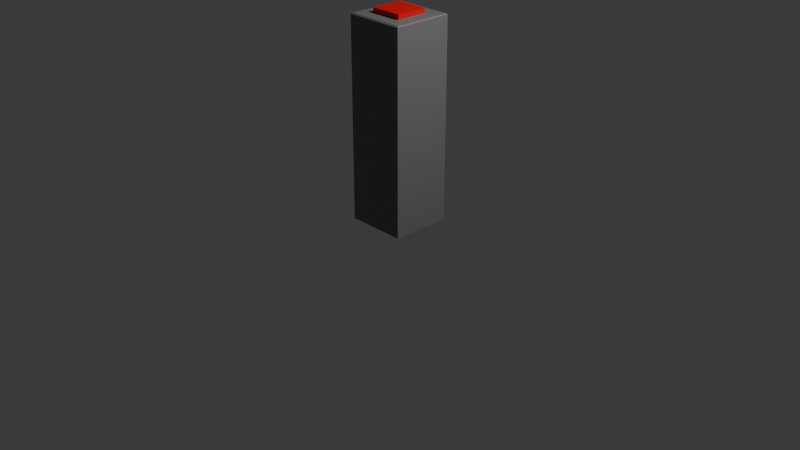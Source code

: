 # Source: button.blend  (saved by Blender 4.1.24; exported with 4.5.12 LTS)
import bpy
from mathutils import Matrix  # noqa: F401  (used for matrix-valued properties, if any)

bpy.ops.wm.read_factory_settings(use_empty=True)
scene = bpy.context.scene
scene.name = 'Scene'

# ---- collections
col_collection = bpy.data.collections.new('Collection'); scene.collection.children.link(col_collection)

# ---- materials (node trees are filled in below, after node groups)
mat_cuerpo = bpy.data.materials.new('Cuerpo')
mat_cuerpo.alpha_threshold = 0.0
mat_cuerpo.use_transparent_shadow = False
mat_cuerpo.roughness = 0.5
mat_cuerpo.line_color = (0.0, 0.0, 0.0, 1.0)
mat_bot_n = bpy.data.materials.new('Botón')
mat_bot_n.use_transparent_shadow = False

# ---- material node trees
mat_cuerpo.use_nodes = True; mat_cuerpo.node_tree.nodes.clear()
_N = mat_cuerpo.node_tree.nodes; _L = mat_cuerpo.node_tree.links
n0 = _N.new('ShaderNodeOutputMaterial'); n0.name = 'Material Output'; n0.location = (300, 300)
n1 = _N.new('ShaderNodeBsdfPrincipled'); n1.name = 'Principled BSDF'; n1.location = (10, 300)
n1.inputs[0].default_value = (0.1936, 0.1936, 0.1936, 1.0)
n1.inputs[3].default_value = 1.45
_L.new(n1.outputs[0], n0.inputs[0])
n0.is_active_output = True
mat_bot_n.use_nodes = True; mat_bot_n.node_tree.nodes.clear()
_N = mat_bot_n.node_tree.nodes; _L = mat_bot_n.node_tree.links
n0 = _N.new('ShaderNodeBsdfPrincipled'); n0.name = 'Principled BSDF'; n0.location = (10, 300)
n0.inputs[0].default_value = (0.8002, 0.0, 0.00291, 1.0)
n1 = _N.new('ShaderNodeOutputMaterial'); n1.name = 'Material Output'; n1.location = (300, 300)
_L.new(n0.outputs[0], n1.inputs[0])
n1.is_active_output = True

# ---- world
world_world = bpy.data.worlds.new('World'); scene.world = world_world
world_world.use_nodes = True; world_world.node_tree.nodes.clear()
_N = world_world.node_tree.nodes; _L = world_world.node_tree.links
n0 = _N.new('ShaderNodeOutputWorld'); n0.name = 'World Output'; n0.location = (300, 300)
n1 = _N.new('ShaderNodeBackground'); n1.name = 'Background'; n1.location = (10, 300)
n1.inputs[0].default_value = (0.05088, 0.05088, 0.05088, 1.0)
_L.new(n1.outputs[0], n0.inputs[0])
n0.is_active_output = True
world_world.color = (0.05088, 0.05088, 0.05088)
world_world.use_sun_shadow = False
world_world.sun_shadow_jitter_overblur = 0.0

# ---- cameras
cam_camera = bpy.data.cameras.new('Camera')
cam_camera.clip_end = 100.0
cam_camera.ortho_scale = 7.314

# ---- lights
light_light = bpy.data.lights.new('Light', 'POINT')
light_light.transmission_factor = 0.0
light_light.energy = 1000.0
light_light.shadow_soft_size = 0.1
light_light.shadow_maximum_resolution = 0.006
light_light.use_absolute_resolution = True

# ---- meshes
me_cube = bpy.data.meshes.new('Cube')
me_cube.from_pydata([(-0.1697, 0.1697, 2.127), (-0.3189, 0.3189, 0.001319), (-0.1697, -0.1697, 2.127), (-0.3189, -0.3189, 0.001319), (0.1697, 0.1697, 2.127), (0.3189, 0.3189, 0.001319), (0.1697, -0.1697, 2.127), (0.3189, -0.3189, 0.001319), (-0.1697, -0.1697, 2.178), (0.1697, -0.1697, 2.178), (-0.1697, 0.1697, 2.178), (0.1697, 0.1697, 2.178), (-0.3189, -0.3189, 2.115), (-0.3063, -0.3063, 2.127), (0.3063, -0.3063, 2.127), (0.3189, -0.3189, 2.115), (-0.3189, 0.3189, 2.115), (-0.3063, 0.3063, 2.127), (0.3063, 0.3063, 2.127), (0.3189, 0.3189, 2.115)], [], [(4, 6, 9, 11), (0, 2, 13, 17), (6, 4, 18, 14), (5, 1, 3, 7), (3, 12, 15, 7), (4, 0, 17, 18), (7, 15, 19, 5), (2, 6, 14, 13), (5, 19, 16, 1), (10, 11, 9, 8), (6, 2, 8, 9), (0, 4, 11, 10), (2, 0, 10, 8), (13, 14, 15, 12), (17, 13, 12, 16), (14, 18, 19, 15), (18, 17, 16, 19), (1, 16, 12, 3)])
me_cube.polygons.foreach_set('material_index', [1, 0, 0, 0, 0, 0, 0, 0, 0, 1, 1, 1, 1, 0, 0, 0, 0, 0])
_uv = me_cube.uv_layers.new(name='UVMap')
_uv.uv.foreach_set('vector', [0.8165, 0.5585, 0.8165, 0.6915, 0.8165, 0.6915, 0.8165, 0.5585, 0.6835, 0.5585, 0.6835, 0.6915, 0.6299, 0.7451, 0.6299, 0.5049, 0.8165, 0.6915, 0.8165, 0.5585, 0.8701, 0.5049, 0.8701, 0.7451, 0.125, 0.5, 0.375, 0.5, 0.375, 0.75, 0.125, 0.75, 0.375, 0.75, 0.6235, 0.75, 0.6235, 1.0, 0.375, 1.0, 0.8165, 0.5585, 0.6835, 0.5585, 0.6299, 0.5049, 0.8701, 0.5049, 0.375, 0.0, 0.6235, 0.0, 0.6235, 0.25, 0.375, 0.25, 0.6835, 0.6915, 0.8165, 0.6915, 0.8701, 0.7451, 0.6299, 0.7451, 0.375, 0.25, 0.6235, 0.25, 0.6235, 0.5, 0.375, 0.5, 0.6835, 0.5585, 0.8165, 0.5585, 0.8165, 0.6915, 0.6835, 0.6915, 0.8165, 0.6915, 0.6835, 0.6915, 0.6835, 0.6915, 0.8165, 0.6915, 0.6835, 0.5585, 0.8165, 0.5585, 0.8165, 0.5585, 0.6835, 0.5585, 0.6835, 0.6915, 0.6835, 0.5585, 0.6835, 0.5585, 0.6835, 0.6915, 0.625, 0.7549, 0.625, 0.9951, 0.6235, 1.0, 0.6235, 0.75, 0.6299, 0.5049, 0.6299, 0.7451, 0.6235, 0.75, 0.6235, 0.5, 0.625, 0.004923, 0.625, 0.2451, 0.6235, 0.25, 0.6235, 0.0, 0.625, 0.2549, 0.625, 0.4951, 0.6235, 0.5, 0.6235, 0.25, 0.375, 0.5, 0.6235, 0.5, 0.6235, 0.75, 0.375, 0.75])
me_cube.materials.append(mat_cuerpo)
me_cube.materials.append(mat_bot_n)
me_cube.use_mirror_vertex_groups = False
me_cube.update()

# ---- objects
ob_camera = bpy.data.objects.new('Camera', cam_camera)
ob_light = bpy.data.objects.new('Light', light_light)
ob_cube = bpy.data.objects.new('Cube', me_cube)

# ---- transforms, parenting, visibility, modifiers, constraints
ob_camera.location = (7.359, -6.926, 4.958)
ob_camera.rotation_euler = (1.109, 0.0, 0.8149)
ob_camera.lock_rotations_4d = False
ob_camera.empty_display_type = 'ARROWS'
ob_camera.color = (0.0, 0.0, 0.0, 0.0)
ob_camera.hide_select = True
ob_camera.display_type = 'WIRE'
ob_camera.lineart.crease_threshold = 0.0
ob_light.location = (4.076, 1.005, 5.904)
ob_light.rotation_euler = (0.6503, 0.05522, 1.866)
ob_light.lock_rotations_4d = False
ob_light.empty_display_type = 'ARROWS'
ob_light.color = (0.0, 0.0, 0.0, 0.0)
ob_light.hide_select = True
ob_light.lineart.crease_threshold = 0.0
ob_cube.location = (0.0, 0.0, 0.0)
ob_cube.lock_rotations_4d = False
ob_cube.empty_display_type = 'ARROWS'
ob_cube.lineart.crease_threshold = 0.0

# ---- collection membership
scene.collection.objects.link(ob_camera)
scene.collection.objects.link(ob_light)
col_collection.objects.link(ob_cube)

# ---- scene / render settings (as saved in the file)
scene.camera = ob_camera
scene.frame_start = 1; scene.frame_end = 250; scene.frame_set(1)
scene.render.engine = 'BLENDER_EEVEE_NEXT'
scene.cycles.sampling_pattern = 'TABULATED_SOBOL'
scene.eevee.ray_tracing_options.trace_max_roughness = 0.0
bpy.context.view_layer.update()
